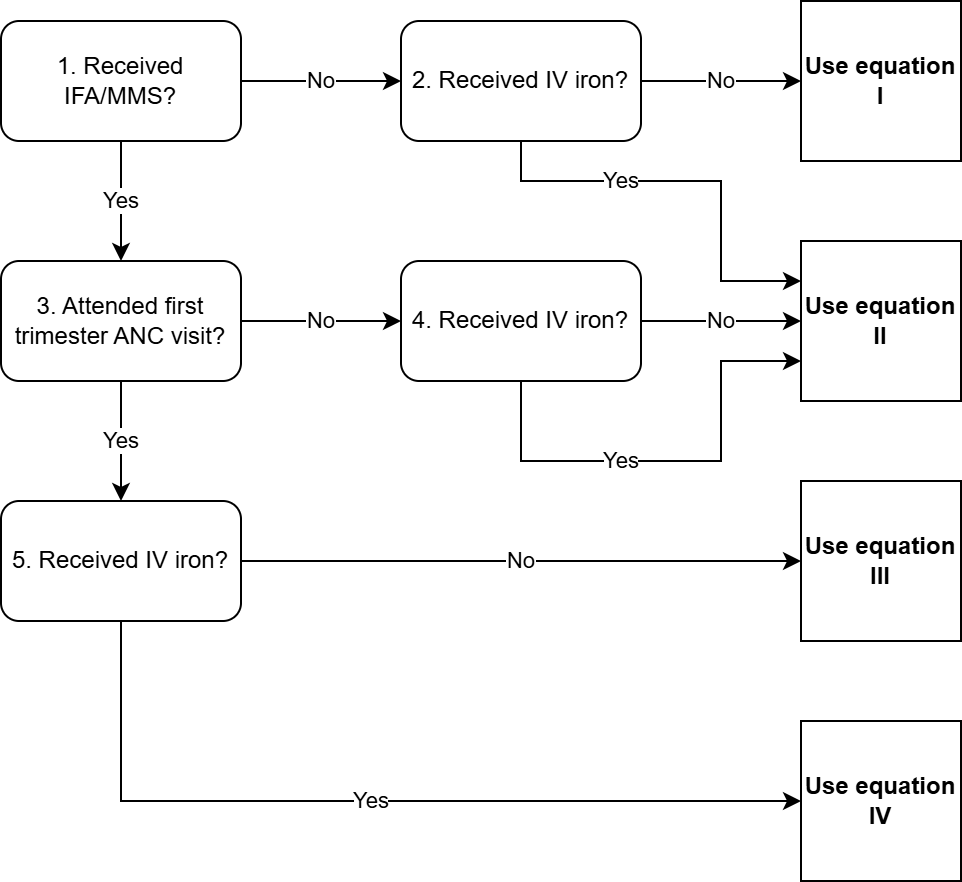

The diagram above was exported from draw.io. Its source (the exported page's mxGraphModel, read from the mxfile embedded in the PNG):
<mxGraphModel dx="1644" dy="832" grid="1" gridSize="10" guides="1" tooltips="1" connect="1" arrows="1" fold="1" page="1" pageScale="1" pageWidth="850" pageHeight="1100" math="0" shadow="0">
  <root>
    <mxCell id="0" />
    <mxCell id="1" parent="0" />
    <mxCell id="OjE7mfVQtfTafqGTXapx-9" value="Yes" style="edgeStyle=orthogonalEdgeStyle;rounded=0;orthogonalLoop=1;jettySize=auto;html=1;" parent="1" source="OjE7mfVQtfTafqGTXapx-1" target="OjE7mfVQtfTafqGTXapx-3" edge="1">
      <mxGeometry relative="1" as="geometry" />
    </mxCell>
    <mxCell id="OjE7mfVQtfTafqGTXapx-11" value="No" style="edgeStyle=orthogonalEdgeStyle;rounded=0;orthogonalLoop=1;jettySize=auto;html=1;" parent="1" source="OjE7mfVQtfTafqGTXapx-1" target="OjE7mfVQtfTafqGTXapx-10" edge="1">
      <mxGeometry relative="1" as="geometry" />
    </mxCell>
    <mxCell id="OjE7mfVQtfTafqGTXapx-1" value="1. Received IFA/MMS?" style="rounded=1;whiteSpace=wrap;html=1;" parent="1" vertex="1">
      <mxGeometry x="160" y="40" width="120" height="60" as="geometry" />
    </mxCell>
    <mxCell id="OjE7mfVQtfTafqGTXapx-27" value="No" style="edgeStyle=orthogonalEdgeStyle;rounded=0;orthogonalLoop=1;jettySize=auto;html=1;entryX=0;entryY=0.5;entryDx=0;entryDy=0;" parent="1" source="OjE7mfVQtfTafqGTXapx-2" target="OjE7mfVQtfTafqGTXapx-25" edge="1">
      <mxGeometry relative="1" as="geometry" />
    </mxCell>
    <mxCell id="OjE7mfVQtfTafqGTXapx-28" value="Yes" style="edgeStyle=orthogonalEdgeStyle;rounded=0;orthogonalLoop=1;jettySize=auto;html=1;" parent="1" source="OjE7mfVQtfTafqGTXapx-2" target="OjE7mfVQtfTafqGTXapx-26" edge="1">
      <mxGeometry relative="1" as="geometry">
        <Array as="points">
          <mxPoint x="220" y="430" />
        </Array>
      </mxGeometry>
    </mxCell>
    <mxCell id="OjE7mfVQtfTafqGTXapx-2" value="5. Received IV iron?" style="rounded=1;whiteSpace=wrap;html=1;" parent="1" vertex="1">
      <mxGeometry x="160" y="280" width="120" height="60" as="geometry" />
    </mxCell>
    <mxCell id="OjE7mfVQtfTafqGTXapx-17" value="Yes" style="edgeStyle=orthogonalEdgeStyle;rounded=0;orthogonalLoop=1;jettySize=auto;html=1;entryX=0.5;entryY=0;entryDx=0;entryDy=0;" parent="1" source="OjE7mfVQtfTafqGTXapx-3" target="OjE7mfVQtfTafqGTXapx-2" edge="1">
      <mxGeometry relative="1" as="geometry" />
    </mxCell>
    <mxCell id="OjE7mfVQtfTafqGTXapx-19" value="No" style="edgeStyle=orthogonalEdgeStyle;rounded=0;orthogonalLoop=1;jettySize=auto;html=1;entryX=0;entryY=0.5;entryDx=0;entryDy=0;" parent="1" source="OjE7mfVQtfTafqGTXapx-3" target="OjE7mfVQtfTafqGTXapx-18" edge="1">
      <mxGeometry relative="1" as="geometry" />
    </mxCell>
    <mxCell id="OjE7mfVQtfTafqGTXapx-3" value="3. Attended first trimester ANC visit?" style="rounded=1;whiteSpace=wrap;html=1;" parent="1" vertex="1">
      <mxGeometry x="160" y="160" width="120" height="60" as="geometry" />
    </mxCell>
    <mxCell id="OjE7mfVQtfTafqGTXapx-16" value="No" style="edgeStyle=orthogonalEdgeStyle;rounded=0;orthogonalLoop=1;jettySize=auto;html=1;" parent="1" source="OjE7mfVQtfTafqGTXapx-10" target="OjE7mfVQtfTafqGTXapx-15" edge="1">
      <mxGeometry relative="1" as="geometry" />
    </mxCell>
    <mxCell id="OjE7mfVQtfTafqGTXapx-29" value="Yes" style="edgeStyle=orthogonalEdgeStyle;rounded=0;orthogonalLoop=1;jettySize=auto;html=1;entryX=0;entryY=0.25;entryDx=0;entryDy=0;" parent="1" source="OjE7mfVQtfTafqGTXapx-10" target="OjE7mfVQtfTafqGTXapx-21" edge="1">
      <mxGeometry x="-0.3333" relative="1" as="geometry">
        <Array as="points">
          <mxPoint x="420" y="120" />
          <mxPoint x="520" y="120" />
          <mxPoint x="520" y="170" />
        </Array>
        <mxPoint as="offset" />
      </mxGeometry>
    </mxCell>
    <mxCell id="OjE7mfVQtfTafqGTXapx-10" value="2. Received IV iron?" style="rounded=1;whiteSpace=wrap;html=1;" parent="1" vertex="1">
      <mxGeometry x="360" y="40" width="120" height="60" as="geometry" />
    </mxCell>
    <mxCell id="OjE7mfVQtfTafqGTXapx-15" value="&lt;b&gt;Use equation&lt;/b&gt;&lt;div&gt;&lt;b&gt;I&lt;/b&gt;&lt;/div&gt;" style="whiteSpace=wrap;html=1;aspect=fixed;" parent="1" vertex="1">
      <mxGeometry x="560" y="30" width="80" height="80" as="geometry" />
    </mxCell>
    <mxCell id="OjE7mfVQtfTafqGTXapx-22" value="No" style="edgeStyle=orthogonalEdgeStyle;rounded=0;orthogonalLoop=1;jettySize=auto;html=1;" parent="1" source="OjE7mfVQtfTafqGTXapx-18" target="OjE7mfVQtfTafqGTXapx-21" edge="1">
      <mxGeometry relative="1" as="geometry" />
    </mxCell>
    <mxCell id="OjE7mfVQtfTafqGTXapx-24" value="Yes" style="edgeStyle=orthogonalEdgeStyle;rounded=0;orthogonalLoop=1;jettySize=auto;html=1;entryX=0;entryY=0.75;entryDx=0;entryDy=0;" parent="1" source="OjE7mfVQtfTafqGTXapx-18" target="OjE7mfVQtfTafqGTXapx-21" edge="1">
      <mxGeometry x="-0.2174" relative="1" as="geometry">
        <Array as="points">
          <mxPoint x="420" y="260" />
          <mxPoint x="520" y="260" />
          <mxPoint x="520" y="210" />
        </Array>
        <mxPoint as="offset" />
      </mxGeometry>
    </mxCell>
    <mxCell id="OjE7mfVQtfTafqGTXapx-18" value="4. Received IV iron?" style="rounded=1;whiteSpace=wrap;html=1;" parent="1" vertex="1">
      <mxGeometry x="360" y="160" width="120" height="60" as="geometry" />
    </mxCell>
    <mxCell id="OjE7mfVQtfTafqGTXapx-21" value="&lt;b&gt;Use equation II&lt;/b&gt;" style="whiteSpace=wrap;html=1;aspect=fixed;" parent="1" vertex="1">
      <mxGeometry x="560" y="150" width="80" height="80" as="geometry" />
    </mxCell>
    <mxCell id="OjE7mfVQtfTafqGTXapx-25" value="&lt;b&gt;Use equation III&lt;/b&gt;" style="whiteSpace=wrap;html=1;aspect=fixed;" parent="1" vertex="1">
      <mxGeometry x="560" y="270" width="80" height="80" as="geometry" />
    </mxCell>
    <mxCell id="OjE7mfVQtfTafqGTXapx-26" value="&lt;b&gt;Use equation IV&lt;/b&gt;" style="whiteSpace=wrap;html=1;aspect=fixed;" parent="1" vertex="1">
      <mxGeometry x="560" y="390" width="80" height="80" as="geometry" />
    </mxCell>
  </root>
</mxGraphModel>